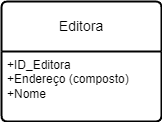

The diagram above was exported from draw.io. Its source (the exported page's mxGraphModel, read from the mxfile embedded in the PNG):
<mxGraphModel dx="833" dy="485" grid="1" gridSize="10" guides="1" tooltips="1" connect="1" arrows="1" fold="1" page="1" pageScale="1" pageWidth="850" pageHeight="1100" math="0" shadow="0" extFonts="Permanent Marker^https://fonts.googleapis.com/css?family=Permanent+Marker">
  <root>
    <mxCell id="0" />
    <mxCell id="1" parent="0" />
    <mxCell id="rS0WtCmKSU_S7QS2Rlca-1" value="Editora" style="swimlane;childLayout=stackLayout;horizontal=1;startSize=50;horizontalStack=0;rounded=1;fontSize=14;fontStyle=0;strokeWidth=2;resizeParent=0;resizeLast=1;shadow=0;dashed=0;align=center;arcSize=4;whiteSpace=wrap;html=1;" vertex="1" parent="1">
      <mxGeometry x="320" y="140" width="160" height="120" as="geometry" />
    </mxCell>
    <mxCell id="rS0WtCmKSU_S7QS2Rlca-2" value="+ID_Editora&lt;br&gt;+Endereço (composto)&lt;br&gt;+Nome" style="align=left;strokeColor=none;fillColor=none;spacingLeft=4;fontSize=12;verticalAlign=top;resizable=0;rotatable=0;part=1;html=1;" vertex="1" parent="rS0WtCmKSU_S7QS2Rlca-1">
      <mxGeometry y="50" width="160" height="70" as="geometry" />
    </mxCell>
  </root>
</mxGraphModel>